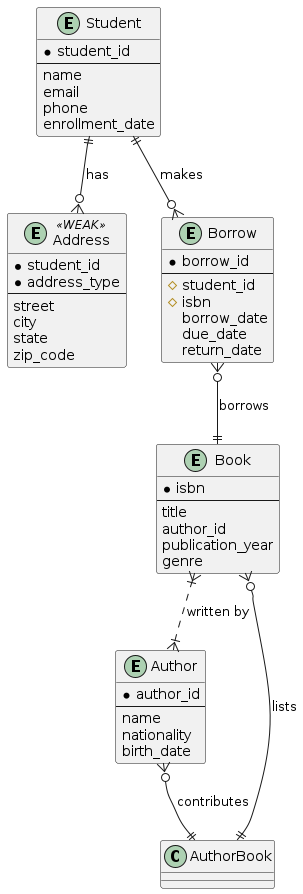

The diagram above was rendered by PlantUML. Its source (embedded in the PNG):
@startuml
' Entities
entity Student {
  *student_id
  --
  name
  email
  phone
  enrollment_date
}

entity Book {
  *isbn
  --
  title
  author_id
  publication_year
  genre
}

entity Author {
  *author_id
  --
  name
  nationality
  birth_date
}

entity Address <<WEAK>> {
  *student_id
  *address_type
  --
  street
  city
  state
  zip_code
}

entity Borrow {
  *borrow_id
  --
  #student_id
  #isbn
  borrow_date
  due_date
  return_date
}

' Relationships
Student ||--o{ Borrow : "makes"
Borrow }o--|| Book : "borrows"

Student ||--o{ Address : "has"

Book }|..|{ Author : "written by"
Book }o--|| AuthorBook : "lists"
Author }o--|| AuthorBook : "contributes"


@enduml